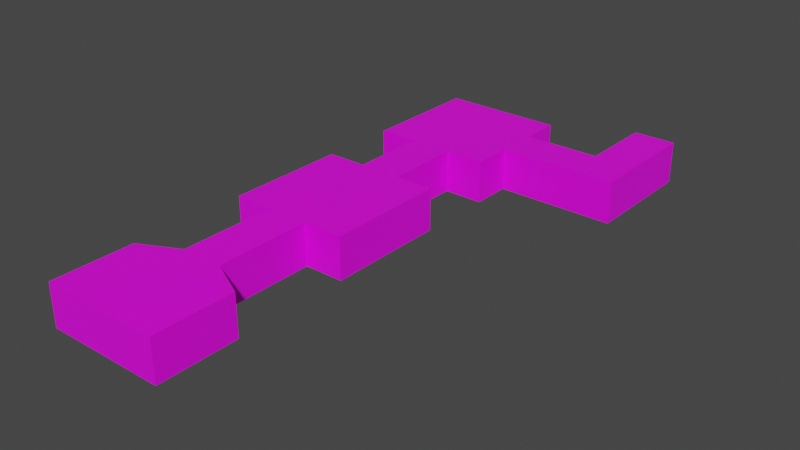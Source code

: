 # Source: chamber0001.blend  (saved by Blender 2.80.75; exported with 4.5.12 LTS)
import bpy
from mathutils import Matrix  # noqa: F401  (used for matrix-valued properties, if any)

bpy.ops.wm.read_factory_settings(use_empty=True)
scene = bpy.context.scene
scene.name = 'Scene'

# ---- collections
col_collection = bpy.data.collections.new('Collection'); scene.collection.children.link(col_collection)

# ---- images (referenced by path relative to the original .blend; pixels are not part of the script)
import os
ASSET_DIR = os.environ.get("B2B_ASSET_DIR", "")  # directory of the original .blend (textures are referenced by path, not embedded)
HERE = os.path.dirname(os.path.abspath(__file__))  # packed textures are extracted next to this script under _unpacked/

def load_image(name, relpath, width, height, colorspace="sRGB"):
    """Load a texture the original file referenced (path relative to the .blend, or extracted next to this script)."""
    p = next((c for c in (os.path.join(HERE, relpath), os.path.join(ASSET_DIR, relpath)) if relpath and os.path.exists(c)), "")
    if p:
        img = bpy.data.images.load(p, check_existing=True)
        img.name = name
    else:  # same state as the original file: an image datablock whose file is absent (Cycles renders it pink)
        img = bpy.data.images.new(name, width, height)
        img.source = "FILE"
        img.filepath = "//" + (relpath or name)
    img.colorspace_settings.name = colorspace
    return img
img_genesis_1024_1024_png = load_image('genesis_1024_1024.png', 'genesis_1024_1024.png', 1024, 1024, 'sRGB')

# ---- materials (node trees are filled in below, after node groups)
mat_material = bpy.data.materials.new('Material')
mat_material.use_transparent_shadow = False
mat_material.roughness = 0.25

# ---- material node trees
mat_material.use_nodes = True; mat_material.node_tree.nodes.clear()
_N = mat_material.node_tree.nodes; _L = mat_material.node_tree.links
n0 = _N.new('ShaderNodeOutputMaterial'); n0.name = 'Material Output'; n0.location = (300, 300)
n1 = _N.new('ShaderNodeBsdfPrincipled'); n1.name = 'Principled BSDF'; n1.location = (10, 300)
n1.distribution = 'GGX'
n1.subsurface_method = 'BURLEY'
n1.inputs[3].default_value = 1.45
n1.inputs[27].default_value = (0.0, 0.0, 0.0, 1.0)
n1.inputs[28].default_value = 1.0
n2 = _N.new('ShaderNodeTexImage'); n2.name = 'Image Texture'; n2.location = (-280, 280)
n2.image = img_genesis_1024_1024_png
_L.new(n1.outputs[0], n0.inputs[0])
_L.new(n2.outputs[0], n1.inputs[0])
n0.is_active_output = True

# ---- world
world_world = bpy.data.worlds.new('World'); scene.world = world_world
world_world.use_nodes = True; world_world.node_tree.nodes.clear()
_N = world_world.node_tree.nodes; _L = world_world.node_tree.links
n0 = _N.new('ShaderNodeOutputWorld'); n0.name = 'World Output'; n0.location = (300, 300)
n1 = _N.new('ShaderNodeBackground'); n1.name = 'Background'; n1.location = (10, 300)
n1.inputs[0].default_value = (0.05088, 0.05088, 0.05088, 1.0)
_L.new(n1.outputs[0], n0.inputs[0])
n0.is_active_output = True
world_world.color = (0.05088, 0.05088, 0.05088)
world_world.use_sun_shadow = False
world_world.sun_shadow_jitter_overblur = 0.0

# ---- meshes
me_base = bpy.data.meshes.new('base')
me_base.from_pydata([(-18.0, -78.0, 0.4), (18.0, -78.0, 0.4), (-18.0, -54.0, 0.4), (18.0, -54.0, 0.4), (-18.0, -54.0, 12.4), (-18.0, -78.0, 12.4), (18.0, -78.0, 12.4), (18.0, -54.0, 12.4), (-6.0, -78.0, 0.4), (6.0, -78.0, 0.4), (6.0, -48.0, 0.4), (-6.0, -48.0, 0.4), (-6.0, -78.0, 12.4), (6.0, -78.0, 12.4), (6.0, -48.0, 12.4), (-6.0, -48.0, 12.4), (6.0, -18.0, 0.4), (-6.0, -18.0, 0.4), (6.0, -18.0, 12.4), (-6.0, -18.0, 12.4), (6.0, 18.0, 0.4), (-6.0, 18.0, 0.4), (6.0, 18.0, 12.4), (-6.0, 18.0, 12.4), (-18.0, -18.0, 12.4), (-18.0, -18.0, 0.4), (-18.0, 18.0, 12.4), (-18.0, 18.0, 0.4), (18.0, -18.0, 12.4), (18.0, -18.0, 0.4), (18.0, 18.0, 12.4), (18.0, 18.0, 0.4), (6.0, 42.0, 0.4), (-6.0, 42.0, 0.4), (6.0, 42.0, 12.4), (-6.0, 42.0, 12.4), (6.0, 78.0, 0.4), (-6.0, 78.0, 0.4), (6.0, 78.0, 12.4), (-6.0, 78.0, 12.4), (18.0, 42.0, 12.4), (18.0, 42.0, 0.4), (18.0, 78.0, 12.4), (18.0, 78.0, 0.4), (-18.0, 42.0, 12.4), (-18.0, 42.0, 0.4), (-18.0, 78.0, 12.4), (-18.0, 78.0, 0.4), (6.0, 54.0, 12.4), (6.0, 66.0, 12.4), (6.0, 66.0, 0.4), (6.0, 54.0, 0.4), (-6.0, 66.0, 0.4), (-6.0, 54.0, 0.4), (-6.0, 66.0, 12.4), (-6.0, 54.0, 12.4), (18.0, 54.0, 12.4), (18.0, 66.0, 12.4), (18.0, 66.0, 0.4), (18.0, 54.0, 0.4), (-18.0, 66.0, 0.4), (-18.0, 54.0, 0.4), (-18.0, 66.0, 12.4), (-18.0, 54.0, 12.4), (42.0, 54.0, 12.4), (42.0, 66.0, 12.4), (42.0, 66.0, 0.4), (42.0, 54.0, 0.4), (42.0, 90.0, 12.4), (42.0, 90.0, 0.4), (54.0, 54.0, 12.4), (54.0, 54.0, 0.4), (54.0, 66.0, 12.4), (54.0, 66.0, 0.4), (54.0, 90.0, 12.4), (54.0, 90.0, 0.4), (6.0, -54.0, 0.4), (-6.0, -54.0, 0.4), (-18.0, -66.0, 0.4), (18.0, -66.0, 0.4), (-18.0, -66.0, 12.4), (18.0, -66.0, 12.4), (6.0, -66.0, 0.4), (-6.0, -66.0, 0.4), (-6.0, -42.0, 0.4), (-6.0, -42.0, 12.4), (6.0, -42.0, 12.4), (6.0, -42.0, 0.4), (-6.0, -30.0, 0.4), (6.0, -30.0, 0.4), (-6.0, -30.0, 12.4), (6.0, -30.0, 12.4), (-6.0, 6.0, 0.4), (-6.0, 6.0, 12.4), (6.0, 6.0, 12.4), (6.0, 6.0, 0.4), (-18.0, 6.0, 0.4), (-18.0, 6.0, 12.4), (18.0, 6.0, 12.4), (18.0, 6.0, 0.4), (-6.0, -6.0, 12.4), (6.0, -6.0, 12.4), (6.0, -6.0, 0.4), (-18.0, -6.0, 12.4), (18.0, -6.0, 12.4), (18.0, -6.0, 0.4), (-6.0, -6.0, 0.4), (-18.0, -6.0, 0.4), (6.0, 30.0, 12.4), (6.0, 30.0, 0.4), (-6.0, 30.0, 0.4), (-6.0, 30.0, 12.4), (30.0, 66.0, 0.4), (30.0, 66.0, 12.4), (30.0, 54.0, 12.4), (30.0, 54.0, 0.4), (42.0, 78.0, 0.4), (42.0, 78.0, 12.4), (54.0, 78.0, 12.4), (54.0, 78.0, 0.4), (-6.0, -66.0, 12.4), (6.0, -66.0, 12.4), (-6.0, -54.0, 12.4), (6.0, -54.0, 12.4), (6.0, -66.0, 0.0), (6.0, -54.0, 0.0), (18.42, -53.74, 0.03122), (18.4, -66.0, 0.0), (18.42, -53.74, 12.77), (18.4, -66.0, 12.8), (-18.4, -66.0, 0.0), (-18.4, -78.4, 0.0), (-18.4, -78.4, 12.8), (-18.4, -66.0, 12.8), (-6.434, -47.73, 0.02187), (-18.42, -53.74, 0.03122), (-18.42, -53.74, 12.77), (-6.434, -47.73, 12.78), (6.0, -78.4, 0.0), (18.4, -78.4, 0.0), (18.4, -78.4, 12.8), (6.0, -78.4, 12.8), (-6.0, -78.4, 0.0), (-6.0, -78.4, 12.8), (6.434, -47.73, 0.02187), (6.434, -47.73, 12.78), (-6.4, -30.0, 12.8), (-6.4, -18.4, 12.8), (-6.4, -18.4, 0.0), (-6.4, -30.0, 0.0), (-6.0, -54.0, 0.0), (-6.0, -66.0, 0.0), (-18.4, -18.4, 12.8), (-18.4, -18.4, 0.0), (6.4, -30.0, 12.8), (6.4, -18.4, 12.8), (6.4, -18.4, 0.0), (6.4, -30.0, 0.0), (6.4, 30.0, 0.0), (6.4, 41.6, 0.0), (6.4, 41.6, 12.8), (6.4, 30.0, 12.8), (6.0, 6.0, 12.8), (6.4, 18.4, 12.8), (-6.4, 18.4, 12.8), (-6.0, 6.0, 12.8), (18.4, 6.0, 12.8), (18.4, 18.4, 12.8), (-6.0, 6.0, 0.0), (-6.4, 18.4, 0.0), (6.4, 18.4, 0.0), (6.0, 6.0, 0.0), (-18.4, 6.0, 12.8), (-18.4, 18.4, 12.8), (-18.4, 18.4, 0.0), (-18.4, 6.0, 0.0), (-6.0, -6.0, 12.8), (-18.4, -6.0, 12.8), (18.4, 6.0, 0.0), (18.4, 18.4, 0.0), (6.0, -6.0, 0.0), (18.4, -6.0, 0.0), (18.4, -18.4, 0.0), (18.4, -18.4, 12.8), (18.4, 41.6, 0.0), (18.4, 41.6, 12.8), (-6.4, 30.0, 0.0), (-6.4, 41.6, 0.0), (-6.4, 30.0, 12.8), (-6.4, 41.6, 12.8), (6.0, 78.4, 0.0), (-6.0, 78.4, 0.0), (-6.0, 78.4, 12.8), (6.0, 78.4, 12.8), (-6.0, 66.0, 0.0), (6.0, 66.0, 0.0), (-6.0, 54.0, 12.8), (-18.4, 54.0, 12.8), (-18.4, 41.6, 12.8), (6.0, 66.0, 12.8), (-6.0, 66.0, 12.8), (18.4, 66.4, 0.0), (18.4, 78.4, 0.0), (18.4, 78.4, 12.8), (18.4, 66.4, 12.8), (6.0, 54.0, 0.0), (18.4, 53.6, 0.0), (-18.4, 66.0, 12.8), (-18.4, 78.4, 12.8), (-18.4, 78.4, 0.0), (-18.4, 66.0, 0.0), (-18.4, 41.6, 0.0), (-18.4, 54.0, 0.0), (-6.0, 54.0, 0.0), (18.4, 53.6, 12.8), (6.0, 54.0, 12.8), (30.0, 66.4, 12.8), (41.6, 66.4, 12.8), (41.6, 66.4, 0.0), (30.0, 66.4, 0.0), (30.0, 53.6, 0.0), (42.0, 53.6, 0.0), (42.0, 53.6, 12.8), (30.0, 53.6, 12.8), (41.6, 78.0, 12.8), (41.6, 90.0, 12.8), (41.6, 90.0, 0.0), (41.6, 78.0, 0.0), (54.4, 78.0, 12.8), (54.4, 90.0, 12.8), (54.4, 66.0, 0.0), (54.4, 66.0, 12.8), (54.4, 53.6, 12.8), (54.4, 53.6, 0.0), (54.4, 90.0, 0.0), (54.4, 78.0, 0.0), (6.4, -42.0, 0.0), (6.4, -42.0, 12.8), (-6.4, -42.0, 0.0), (-6.4, -42.0, 12.8), (18.4, -6.0, 12.8), (-6.0, -6.0, 0.0), (-18.4, -6.0, 0.0), (6.0, -6.0, 12.8), (-6.0, -54.0, 12.8), (6.0, -54.0, 12.8), (6.0, -66.0, 12.8), (-6.0, -66.0, 12.8)], [], [(82, 79, 3, 76), (79, 81, 7, 3), (78, 80, 5, 0), (11, 15, 4, 2), (9, 13, 6, 1), (0, 5, 12, 8), (8, 12, 13, 9), (3, 7, 14, 10), (90, 88, 17, 19), (78, 83, 77, 2), (83, 82, 76, 77), (19, 17, 25, 24), (91, 90, 19, 18), (88, 89, 16, 17), (89, 91, 18, 16), (109, 108, 34, 32), (94, 93, 23, 22), (94, 22, 30, 98), (92, 95, 20, 21), (97, 96, 27, 26), (92, 21, 27, 96), (100, 19, 24, 103), (21, 23, 26, 27), (99, 98, 30, 31), (22, 20, 31, 30), (102, 16, 29, 105), (16, 18, 28, 29), (32, 34, 40, 41), (110, 109, 32, 33), (111, 110, 33, 35), (108, 111, 35, 34), (36, 38, 39, 37), (52, 50, 36, 37), (55, 35, 44, 63), (49, 54, 39, 38), (58, 57, 42, 43), (51, 32, 41, 59), (49, 38, 42, 57), (38, 36, 43, 42), (62, 60, 47, 46), (37, 39, 46, 47), (35, 33, 45, 44), (52, 37, 47, 60), (33, 53, 61, 45), (53, 52, 60, 61), (44, 45, 61, 63), (63, 61, 60, 62), (34, 48, 56, 40), (48, 49, 57, 56), (36, 50, 58, 43), (50, 51, 59, 58), (41, 40, 56, 59), (113, 112, 66, 65), (34, 35, 55, 48), (48, 55, 54, 49), (39, 54, 62, 46), (54, 55, 63, 62), (33, 32, 51, 53), (53, 51, 50, 52), (115, 114, 64, 67), (112, 115, 67, 66), (114, 113, 65, 64), (117, 116, 69, 68), (118, 117, 68, 74), (73, 71, 70, 72), (66, 67, 71, 73), (116, 119, 75, 69), (118, 74, 75, 119), (64, 65, 72, 70), (67, 64, 70, 71), (2, 77, 11), (77, 76, 10, 11), (76, 3, 10), (8, 9, 82, 83), (0, 8, 83, 78), (2, 4, 80, 78), (1, 6, 81, 79), (9, 1, 79, 82), (10, 14, 86, 87), (11, 10, 87, 84), (14, 15, 85, 86), (15, 11, 84, 85), (87, 86, 91, 89), (84, 87, 89, 88), (86, 85, 90, 91), (85, 84, 88, 90), (20, 95, 99, 31), (105, 104, 98, 99), (23, 93, 97, 26), (106, 92, 96, 107), (103, 107, 96, 97), (106, 102, 95, 92), (101, 94, 98, 104), (101, 100, 93, 94), (18, 19, 100, 101), (18, 101, 104, 28), (17, 16, 102, 106), (24, 25, 107, 103), (17, 106, 107, 25), (29, 28, 104, 105), (95, 102, 105, 99), (93, 100, 103, 97), (22, 23, 111, 108), (23, 21, 110, 111), (21, 20, 109, 110), (20, 22, 108, 109), (56, 57, 113, 114), (58, 59, 115, 112), (59, 56, 114, 115), (57, 58, 112, 113), (72, 118, 119, 73), (66, 73, 119, 116), (72, 65, 117, 118), (65, 66, 116, 117), (4, 15, 122), (14, 123, 122, 15), (7, 123, 14), (121, 120, 122, 123), (7, 81, 121, 123), (4, 122, 120, 80), (80, 120, 12, 5), (13, 12, 120, 121), (6, 13, 121, 81), (124, 125, 126, 127), (127, 126, 128, 129), (130, 131, 132, 133), (134, 135, 136, 137), (138, 139, 140, 141), (131, 142, 143, 132), (142, 138, 141, 143), (126, 144, 145, 128), (146, 147, 148, 149), (130, 135, 150, 151), (151, 150, 125, 124), (147, 152, 153, 148), (154, 155, 147, 146), (149, 148, 156, 157), (157, 156, 155, 154), (158, 159, 160, 161), (162, 163, 164, 165), (162, 166, 167, 163), (168, 169, 170, 171), (172, 173, 174, 175), (168, 175, 174, 169), (176, 177, 152, 147), (169, 174, 173, 164), (178, 179, 167, 166), (163, 167, 179, 170), (180, 181, 182, 156), (156, 182, 183, 155), (159, 184, 185, 160), (186, 187, 159, 158), (188, 189, 187, 186), (161, 160, 189, 188), (190, 191, 192, 193), (194, 191, 190, 195), (196, 197, 198, 189), (199, 193, 192, 200), (201, 202, 203, 204), (205, 206, 184, 159), (199, 204, 203, 193), (193, 203, 202, 190), (207, 208, 209, 210), (191, 209, 208, 192), (189, 198, 211, 187), (194, 210, 209, 191), (187, 211, 212, 213), (213, 212, 210, 194), (198, 197, 212, 211), (197, 207, 210, 212), (160, 185, 214, 215), (215, 214, 204, 199), (190, 202, 201, 195), (195, 201, 206, 205), (184, 206, 214, 185), (216, 217, 218, 219), (160, 215, 196, 189), (215, 199, 200, 196), (192, 208, 207, 200), (200, 207, 197, 196), (187, 213, 205, 159), (213, 194, 195, 205), (220, 221, 222, 223), (219, 218, 221, 220), (223, 222, 217, 216), (224, 225, 226, 227), (228, 229, 225, 224), (230, 231, 232, 233), (218, 230, 233, 221), (227, 226, 234, 235), (228, 235, 234, 229), (222, 232, 231, 217), (221, 233, 232, 222), (135, 134, 150), (150, 134, 144, 125), (125, 144, 126), (142, 151, 124, 138), (131, 130, 151, 142), (135, 130, 133, 136), (139, 127, 129, 140), (138, 124, 127, 139), (144, 236, 237, 145), (134, 238, 236, 144), (145, 237, 239, 137), (137, 239, 238, 134), (236, 157, 154, 237), (238, 149, 157, 236), (237, 154, 146, 239), (239, 146, 149, 238), (170, 179, 178, 171), (181, 178, 166, 240), (164, 173, 172, 165), (241, 242, 175, 168), (177, 172, 175, 242), (241, 168, 171, 180), (243, 240, 166, 162), (243, 162, 165, 176), (155, 243, 176, 147), (155, 183, 240, 243), (148, 241, 180, 156), (152, 177, 242, 153), (148, 153, 242, 241), (182, 181, 240, 183), (171, 178, 181, 180), (165, 172, 177, 176), (163, 161, 188, 164), (164, 188, 186, 169), (169, 186, 158, 170), (170, 158, 161, 163), (214, 223, 216, 204), (201, 219, 220, 206), (206, 220, 223, 214), (204, 216, 219, 201), (231, 230, 235, 228), (218, 227, 235, 230), (231, 228, 224, 217), (217, 224, 227, 218), (136, 244, 137), (145, 137, 244, 245), (128, 145, 245), (246, 245, 244, 247), (128, 245, 246, 129), (136, 133, 247, 244), (133, 132, 143, 247), (141, 246, 247, 143), (140, 129, 246, 141), (74, 68, 225, 229), (68, 69, 226, 225), (69, 75, 234, 226), (75, 74, 229, 234)])
_uv = me_base.uv_layers.new(name='UVMap')
_uv.uv.foreach_set('vector', [0.5, 0.5, 1.0, 0.5, 1.0, 1.0, 0.5, 1.0, 0.5, 0.5, 0.5, 1.0, 0.0, 1.0, 0.0, 0.5, 0.5, 0.5, 0.5, 1.0, 0.0, 1.0, 0.0, 0.5, 0.5, 0.5, 0.5, 1.0, 0.0, 1.0, 0.0, 0.5, 0.5, 0.5, 0.5, 1.0, 0.0, 1.0, 0.0, 0.5, 0.5, 0.5, 0.5, 1.0, 0.0, 1.0, 0.0, 0.5, 0.5, 0.5, 0.5, 1.0, 0.0, 1.0, 0.0, 0.5, 0.5, 0.5, 0.5, 1.0, 0.0, 1.0, 0.0, 0.5, 0.0, 1.0, 0.0, 0.5, 0.5, 0.5, 0.5, 1.0, 0.5, 0.5, 1.0, 0.5, 1.0, 1.0, 0.5, 1.0, 0.5, 0.5, 1.0, 0.5, 1.0, 1.0, 0.5, 1.0, 0.0, 1.0, 0.0, 0.5, 0.5, 0.5, 0.5, 1.0, 0.5, 0.5, 1.0, 0.5, 1.0, 1.0, 0.5, 1.0, 0.5, 0.5, 1.0, 0.5, 1.0, 1.0, 0.5, 1.0, 0.5, 0.5, 0.5, 1.0, 0.0, 1.0, 0.0, 0.5, 0.5, 0.5, 0.5, 1.0, 0.0, 1.0, 0.0, 0.5, 0.5, 0.5, 1.0, 0.5, 1.0, 1.0, 0.5, 1.0, 0.5, 0.5, 1.0, 0.5, 1.0, 1.0, 0.5, 1.0, 0.5, 0.5, 1.0, 0.5, 1.0, 1.0, 0.5, 1.0, 0.0, 1.0, 0.0, 0.5, 0.5, 0.5, 0.5, 1.0, 0.5, 0.5, 1.0, 0.5, 1.0, 1.0, 0.5, 1.0, 0.5, 0.5, 1.0, 0.5, 1.0, 1.0, 0.5, 1.0, 0.5, 0.5, 0.5, 1.0, 0.0, 1.0, 0.0, 0.5, 0.5, 0.5, 0.5, 1.0, 0.0, 1.0, 0.0, 0.5, 0.0, 1.0, 0.0, 0.5, 0.5, 0.5, 0.5, 1.0, 0.5, 0.5, 1.0, 0.5, 1.0, 1.0, 0.5, 1.0, 0.5, 0.5, 0.5, 1.0, 0.0, 1.0, 0.0, 0.5, 0.5, 0.5, 0.5, 1.0, 0.0, 1.0, 0.0, 0.5, 0.5, 0.5, 1.0, 0.5, 1.0, 1.0, 0.5, 1.0, 0.0, 1.0, 0.0, 0.5, 0.5, 0.5, 0.5, 1.0, 0.5, 0.5, 1.0, 0.5, 1.0, 1.0, 0.5, 1.0, 0.5, 0.5, 0.5, 1.0, 0.0, 1.0, 0.0, 0.5, 0.5, 0.5, 1.0, 0.5, 1.0, 1.0, 0.5, 1.0, 0.5, 0.5, 1.0, 0.5, 1.0, 1.0, 0.5, 1.0, 0.5, 0.5, 1.0, 0.5, 1.0, 1.0, 0.5, 1.0, 0.5, 0.5, 0.5, 1.0, 0.0, 1.0, 0.0, 0.5, 0.5, 0.5, 1.0, 0.5, 1.0, 1.0, 0.5, 1.0, 0.5, 0.5, 1.0, 0.5, 1.0, 1.0, 0.5, 1.0, 0.0, 1.0, 0.0, 0.5, 0.5, 0.5, 0.5, 1.0, 0.0, 1.0, 0.0, 0.5, 0.5, 0.5, 0.5, 1.0, 0.5, 0.5, 0.5, 1.0, 0.0, 1.0, 0.0, 0.5, 0.0, 1.0, 0.0, 0.5, 0.5, 0.5, 0.5, 1.0, 0.5, 0.5, 1.0, 0.5, 1.0, 1.0, 0.5, 1.0, 0.5, 0.5, 1.0, 0.5, 1.0, 1.0, 0.5, 1.0, 0.5, 0.5, 1.0, 0.5, 1.0, 1.0, 0.5, 1.0, 0.0, 1.0, 0.0, 0.5, 0.5, 0.5, 0.5, 1.0, 0.0, 1.0, 0.0, 0.5, 0.5, 0.5, 0.5, 1.0, 0.5, 0.5, 1.0, 0.5, 1.0, 1.0, 0.5, 1.0, 0.5, 0.5, 1.0, 0.5, 1.0, 1.0, 0.5, 1.0, 0.5, 0.5, 1.0, 0.5, 1.0, 1.0, 0.5, 1.0, 0.5, 0.5, 1.0, 0.5, 1.0, 1.0, 0.5, 1.0, 0.5, 0.5, 0.5, 1.0, 0.0, 1.0, 0.0, 0.5, 0.0, 1.0, 0.0, 0.5, 0.5, 0.5, 0.5, 1.0, 0.5, 0.5, 1.0, 0.5, 1.0, 1.0, 0.5, 1.0, 0.5, 0.5, 1.0, 0.5, 1.0, 1.0, 0.5, 1.0, 0.5, 0.5, 1.0, 0.5, 1.0, 1.0, 0.5, 1.0, 0.5, 0.5, 1.0, 0.5, 1.0, 1.0, 0.5, 1.0, 0.5, 0.5, 1.0, 0.5, 1.0, 1.0, 0.5, 1.0, 0.5, 0.5, 1.0, 0.5, 1.0, 1.0, 0.5, 1.0, 0.5, 0.5, 0.5, 1.0, 0.0, 1.0, 0.0, 0.5, 0.5, 0.5, 1.0, 0.5, 1.0, 1.0, 0.5, 1.0, 0.5, 0.5, 1.0, 0.5, 1.0, 1.0, 0.5, 1.0, 0.0, 1.0, 0.0, 0.5, 0.5, 0.5, 0.5, 1.0, 0.5, 0.5, 1.0, 0.5, 1.0, 1.0, 0.5, 1.0, 0.0, 0.5, 0.5, 0.5, 0.5, 1.0, 0.0, 1.0, 0.5, 0.5, 1.0, 0.5, 1.0, 1.0, 0.5, 1.0, 0.5, 0.5, 1.0, 0.5, 1.0, 1.0, 0.5, 1.0, 0.5, 1.0, 0.0, 1.0, 0.0, 0.5, 0.5, 0.5, 0.5, 0.5, 1.0, 0.5, 1.0, 1.0, 0.5, 1.0, 0.5, 0.5, 0.5, 1.0, 0.0, 1.0, 0.0, 0.5, 0.5, 0.5, 1.0, 0.5, 1.0, 1.0, 0.5, 0.5, 1.0, 0.5, 1.0, 1.0, 0.5, 1.0, 0.5, 0.5, 1.0, 0.5, 1.0, 1.0, 0.5, 0.5, 1.0, 0.5, 1.0, 1.0, 0.5, 1.0, 0.5, 0.5, 1.0, 0.5, 1.0, 1.0, 0.5, 1.0, 0.5, 0.5, 0.5, 1.0, 0.0, 1.0, 0.0, 0.5, 0.5, 0.5, 0.5, 1.0, 0.0, 1.0, 0.0, 0.5, 0.5, 0.5, 1.0, 0.5, 1.0, 1.0, 0.5, 1.0, 0.25, 0.5, 0.25, 1.0, 0.0, 1.0, 0.0, 0.5, 0.5, 0.5, 1.0, 0.5, 1.0, 1.0, 0.5, 1.0, 0.5, 0.5, 1.0, 0.5, 1.0, 1.0, 0.5, 1.0, 0.0, 1.0, 0.0, 0.5, 0.5, 0.5, 0.5, 1.0, 0.5, 0.5, 0.5, 1.0, 0.0, 1.0, 0.0, 0.5, 0.5, 0.5, 1.0, 0.5, 1.0, 1.0, 0.5, 1.0, 0.5, 0.5, 1.0, 0.5, 1.0, 1.0, 0.5, 1.0, 0.0, 1.0, 0.0, 0.5, 0.5, 0.5, 0.5, 1.0, 0.5, 0.5, 1.0, 0.5, 1.0, 1.0, 0.5, 1.0, 0.5, 0.5, 0.5, 1.0, 0.0, 1.0, 0.0, 0.5, 0.5, 0.5, 1.0, 0.5, 1.0, 1.0, 0.5, 1.0, 0.5, 0.5, 1.0, 0.5, 1.0, 1.0, 0.5, 1.0, 0.0, 1.0, 0.0, 0.5, 0.5, 0.5, 0.5, 1.0, 0.5, 0.5, 1.0, 0.5, 1.0, 1.0, 0.5, 1.0, 0.5, 0.5, 1.0, 0.5, 1.0, 1.0, 0.5, 1.0, 0.5, 0.5, 1.0, 0.5, 1.0, 1.0, 0.5, 1.0, 0.5, 0.5, 1.0, 0.5, 1.0, 1.0, 0.5, 1.0, 0.5, 0.5, 1.0, 0.5, 1.0, 1.0, 0.5, 1.0, 0.5, 0.5, 1.0, 0.5, 1.0, 1.0, 0.5, 1.0, 0.0, 1.0, 0.0, 0.5, 0.5, 0.5, 0.5, 1.0, 0.5, 0.5, 1.0, 0.5, 1.0, 1.0, 0.5, 1.0, 0.5, 0.5, 0.5, 1.0, 0.0, 1.0, 0.0, 0.5, 0.5, 0.5, 1.0, 0.5, 1.0, 1.0, 0.5, 1.0, 0.5, 0.5, 1.0, 0.5, 1.0, 1.0, 0.5, 1.0, 0.5, 0.5, 1.0, 0.5, 1.0, 1.0, 0.5, 1.0, 0.0, 1.0, 0.0, 0.5, 0.5, 0.5, 0.5, 1.0, 0.5, 0.5, 1.0, 0.5, 1.0, 1.0, 0.5, 1.0, 0.5, 0.5, 0.5, 1.0, 0.0, 1.0, 0.0, 0.5, 0.5, 0.5, 1.0, 0.5, 1.0, 1.0, 0.5, 1.0, 0.5, 0.5, 1.0, 0.5, 1.0, 1.0, 0.5, 1.0, 0.5, 0.5, 0.5, 1.0, 0.0, 1.0, 0.0, 0.5, 0.0, 1.0, 0.0, 0.5, 0.5, 0.5, 0.5, 1.0, 0.5, 1.0, 0.0, 1.0, 0.0, 0.5, 0.5, 0.5, 0.5, 0.5, 1.0, 0.5, 1.0, 1.0, 0.5, 1.0, 0.5, 0.5, 1.0, 0.5, 1.0, 1.0, 0.5, 1.0, 0.0, 1.0, 0.0, 0.5, 0.5, 0.5, 0.5, 1.0, 0.5, 0.5, 1.0, 0.5, 1.0, 1.0, 0.5, 0.5, 1.0, 0.5, 1.0, 1.0, 0.5, 1.0, 0.5, 0.5, 1.0, 0.5, 1.0, 1.0, 0.5, 0.5, 1.0, 0.5, 1.0, 1.0, 0.5, 1.0, 0.5, 0.5, 1.0, 0.5, 1.0, 1.0, 0.5, 1.0, 0.5, 0.5, 1.0, 0.5, 1.0, 1.0, 0.5, 1.0, 0.5, 0.5, 1.0, 0.5, 1.0, 1.0, 0.5, 1.0, 0.5, 0.5, 1.0, 0.5, 1.0, 1.0, 0.5, 1.0, 0.5, 0.5, 1.0, 0.5, 1.0, 1.0, 0.5, 1.0, 0.5, 0.5, 0.5, 1.0, 1.0, 1.0, 1.0, 0.5, 0.5, 0.5, 0.0, 0.5, 0.0, 1.0, 0.5, 1.0, 0.5, 0.5, 0.0, 0.5, 0.0, 1.0, 0.5, 1.0, 0.5, 0.5, 0.0, 0.5, 0.0, 1.0, 0.5, 1.0, 0.5, 0.5, 0.0, 0.5, 0.0, 1.0, 0.5, 1.0, 0.5, 0.5, 0.0, 0.5, 0.0, 1.0, 0.5, 1.0, 0.5, 0.5, 0.0, 0.5, 0.0, 1.0, 0.5, 1.0, 0.5, 0.5, 0.0, 0.5, 0.0, 1.0, 0.5, 1.0, 0.0, 1.0, 0.5, 1.0, 0.5, 0.5, 0.0, 0.5, 0.5, 0.5, 0.5, 1.0, 1.0, 1.0, 1.0, 0.5, 0.5, 0.5, 0.5, 1.0, 1.0, 1.0, 1.0, 0.5, 0.0, 1.0, 0.5, 1.0, 0.5, 0.5, 0.0, 0.5, 0.5, 0.5, 0.5, 1.0, 1.0, 1.0, 1.0, 0.5, 0.5, 0.5, 0.5, 1.0, 1.0, 1.0, 1.0, 0.5, 0.5, 0.5, 0.0, 0.5, 0.0, 1.0, 0.5, 1.0, 0.5, 0.5, 0.0, 0.5, 0.0, 1.0, 0.5, 1.0, 0.5, 0.5, 0.5, 1.0, 1.0, 1.0, 1.0, 0.5, 0.5, 0.5, 0.5, 1.0, 1.0, 1.0, 1.0, 0.5, 0.5, 0.5, 0.5, 1.0, 1.0, 1.0, 1.0, 0.5, 0.0, 1.0, 0.5, 1.0, 0.5, 0.5, 0.0, 0.5, 0.5, 0.5, 0.5, 1.0, 1.0, 1.0, 1.0, 0.5, 0.5, 0.5, 0.5, 1.0, 1.0, 1.0, 1.0, 0.5, 0.5, 0.5, 0.0, 0.5, 0.0, 1.0, 0.5, 1.0, 0.5, 0.5, 0.0, 0.5, 0.0, 1.0, 0.5, 1.0, 0.0, 1.0, 0.5, 1.0, 0.5, 0.5, 0.0, 0.5, 0.5, 0.5, 0.5, 1.0, 1.0, 1.0, 1.0, 0.5, 0.5, 0.5, 0.0, 0.5, 0.0, 1.0, 0.5, 1.0, 0.5, 0.5, 0.0, 0.5, 0.0, 1.0, 0.5, 1.0, 0.5, 0.5, 0.5, 1.0, 1.0, 1.0, 1.0, 0.5, 0.0, 1.0, 0.5, 1.0, 0.5, 0.5, 0.0, 0.5, 0.5, 0.5, 0.5, 1.0, 1.0, 1.0, 1.0, 0.5, 0.5, 0.5, 0.0, 0.5, 0.0, 1.0, 0.5, 1.0, 0.5, 0.5, 0.5, 1.0, 1.0, 1.0, 1.0, 0.5, 0.5, 0.5, 0.5, 1.0, 1.0, 1.0, 1.0, 0.5, 0.5, 0.5, 0.5, 1.0, 1.0, 1.0, 1.0, 0.5, 0.5, 0.5, 0.0, 0.5, 0.0, 1.0, 0.5, 1.0, 0.5, 0.5, 0.5, 1.0, 1.0, 1.0, 1.0, 0.5, 0.5, 0.5, 0.5, 1.0, 1.0, 1.0, 1.0, 0.5, 0.0, 1.0, 0.5, 1.0, 0.5, 0.5, 0.0, 0.5, 0.0, 1.0, 0.5, 1.0, 0.5, 0.5, 0.0, 0.5, 0.5, 0.5, 0.0, 0.5, 0.0, 1.0, 0.5, 1.0, 0.0, 1.0, 0.5, 1.0, 0.5, 0.5, 0.0, 0.5, 0.5, 0.5, 0.5, 1.0, 1.0, 1.0, 1.0, 0.5, 0.5, 0.5, 0.5, 1.0, 1.0, 1.0, 1.0, 0.5, 0.5, 0.5, 0.5, 1.0, 1.0, 1.0, 1.0, 0.5, 0.0, 1.0, 0.5, 1.0, 0.5, 0.5, 0.0, 0.5, 0.0, 1.0, 0.5, 1.0, 0.5, 0.5, 0.0, 0.5, 0.5, 0.5, 0.5, 1.0, 1.0, 1.0, 1.0, 0.5, 0.5, 0.5, 0.5, 1.0, 1.0, 1.0, 1.0, 0.5, 0.5, 0.5, 0.5, 1.0, 1.0, 1.0, 1.0, 0.5, 0.5, 0.5, 0.5, 1.0, 1.0, 1.0, 1.0, 0.5, 0.5, 0.5, 0.0, 0.5, 0.0, 1.0, 0.5, 1.0, 0.0, 1.0, 0.5, 1.0, 0.5, 0.5, 0.0, 0.5, 0.5, 0.5, 0.5, 1.0, 1.0, 1.0, 1.0, 0.5, 0.5, 0.5, 0.5, 1.0, 1.0, 1.0, 1.0, 0.5, 0.5, 0.5, 0.5, 1.0, 1.0, 1.0, 1.0, 0.5, 0.5, 0.5, 0.5, 1.0, 1.0, 1.0, 1.0, 0.5, 0.5, 0.5, 0.5, 1.0, 1.0, 1.0, 1.0, 0.5, 0.5, 0.5, 0.5, 1.0, 1.0, 1.0, 1.0, 0.5, 0.5, 0.5, 0.0, 0.5, 0.0, 1.0, 0.5, 1.0, 0.5, 0.5, 0.5, 1.0, 1.0, 1.0, 1.0, 0.5, 0.5, 0.5, 0.5, 1.0, 1.0, 1.0, 1.0, 0.5, 0.0, 1.0, 0.5, 1.0, 0.5, 0.5, 0.0, 0.5, 0.5, 0.5, 0.5, 1.0, 1.0, 1.0, 1.0, 0.5, 0.0, 0.5, 0.0, 1.0, 0.5, 1.0, 0.5, 0.5, 0.5, 0.5, 0.5, 1.0, 1.0, 1.0, 1.0, 0.5, 0.5, 0.5, 0.5, 1.0, 1.0, 1.0, 1.0, 0.5, 0.5, 1.0, 0.5, 0.5, 0.0, 0.5, 0.0, 1.0, 0.5, 0.5, 0.5, 1.0, 1.0, 1.0, 1.0, 0.5, 0.5, 0.5, 0.0, 0.5, 0.0, 1.0, 0.5, 1.0, 0.5, 0.5, 1.0, 1.0, 1.0, 0.5, 0.5, 0.5, 0.5, 1.0, 1.0, 1.0, 1.0, 0.5, 0.5, 0.5, 1.0, 1.0, 1.0, 0.5, 0.5, 0.5, 0.5, 1.0, 1.0, 1.0, 1.0, 0.5, 0.5, 0.5, 0.5, 1.0, 1.0, 1.0, 1.0, 0.5, 0.5, 0.5, 0.0, 0.5, 0.0, 1.0, 0.5, 1.0, 0.5, 0.5, 0.0, 0.5, 0.0, 1.0, 0.5, 1.0, 0.5, 0.5, 0.5, 1.0, 1.0, 1.0, 1.0, 0.5, 0.25, 0.5, 0.0, 0.5, 0.0, 1.0, 0.25, 1.0, 0.5, 0.5, 0.5, 1.0, 1.0, 1.0, 1.0, 0.5, 0.5, 0.5, 0.5, 1.0, 1.0, 1.0, 1.0, 0.5, 0.0, 1.0, 0.5, 1.0, 0.5, 0.5, 0.0, 0.5, 0.5, 0.5, 0.0, 0.5, 0.0, 1.0, 0.5, 1.0, 0.5, 0.5, 0.5, 1.0, 1.0, 1.0, 1.0, 0.5, 0.5, 0.5, 0.5, 1.0, 1.0, 1.0, 1.0, 0.5, 0.0, 1.0, 0.5, 1.0, 0.5, 0.5, 0.0, 0.5, 0.5, 0.5, 0.5, 1.0, 1.0, 1.0, 1.0, 0.5, 0.5, 0.5, 0.0, 0.5, 0.0, 1.0, 0.5, 1.0, 0.5, 0.5, 0.5, 1.0, 1.0, 1.0, 1.0, 0.5, 0.5, 0.5, 0.5, 1.0, 1.0, 1.0, 1.0, 0.5, 0.0, 1.0, 0.5, 1.0, 0.5, 0.5, 0.0, 0.5, 0.5, 0.5, 0.5, 1.0, 1.0, 1.0, 1.0, 0.5, 0.5, 0.5, 0.5, 1.0, 1.0, 1.0, 1.0, 0.5, 0.5, 0.5, 0.5, 1.0, 1.0, 1.0, 1.0, 0.5, 0.5, 0.5, 0.5, 1.0, 1.0, 1.0, 1.0, 0.5, 0.5, 0.5, 0.5, 1.0, 1.0, 1.0, 1.0, 0.5, 0.5, 0.5, 0.5, 1.0, 1.0, 1.0, 1.0, 0.5, 0.0, 1.0, 0.5, 1.0, 0.5, 0.5, 0.0, 0.5, 0.5, 0.5, 0.5, 1.0, 1.0, 1.0, 1.0, 0.5, 0.5, 0.5, 0.0, 0.5, 0.0, 1.0, 0.5, 1.0, 0.5, 0.5, 0.5, 1.0, 1.0, 1.0, 1.0, 0.5, 0.5, 0.5, 0.5, 1.0, 1.0, 1.0, 1.0, 0.5, 0.5, 0.5, 0.5, 1.0, 1.0, 1.0, 1.0, 0.5, 0.0, 1.0, 0.5, 1.0, 0.5, 0.5, 0.0, 0.5, 0.5, 0.5, 0.5, 1.0, 1.0, 1.0, 1.0, 0.5, 0.5, 0.5, 0.0, 0.5, 0.0, 1.0, 0.5, 1.0, 0.5, 0.5, 0.5, 1.0, 1.0, 1.0, 1.0, 0.5, 0.5, 0.5, 0.5, 1.0, 1.0, 1.0, 1.0, 0.5, 0.5, 0.5, 0.0, 0.5, 0.0, 1.0, 0.5, 1.0, 0.0, 1.0, 0.5, 1.0, 0.5, 0.5, 0.0, 0.5, 0.5, 1.0, 0.5, 0.5, 0.0, 0.5, 0.0, 1.0, 0.5, 0.5, 0.5, 1.0, 1.0, 1.0, 1.0, 0.5, 0.5, 0.5, 0.5, 1.0, 1.0, 1.0, 1.0, 0.5, 0.0, 1.0, 0.5, 1.0, 0.5, 0.5, 0.0, 0.5, 0.5, 0.5, 1.0, 1.0, 1.0, 0.5, 0.5, 0.5, 0.5, 1.0, 1.0, 1.0, 1.0, 0.5, 0.5, 0.5, 1.0, 1.0, 1.0, 0.5, 0.5, 0.5, 0.5, 1.0, 1.0, 1.0, 1.0, 0.5, 0.5, 0.5, 0.5, 1.0, 1.0, 1.0, 1.0, 0.5, 0.5, 0.5, 0.5, 1.0, 1.0, 1.0, 1.0, 0.5, 0.5, 0.5, 0.5, 1.0, 1.0, 1.0, 1.0, 0.5, 0.5, 0.5, 0.5, 1.0, 1.0, 1.0, 1.0, 0.5, 0.5, 0.5, 0.5, 1.0, 1.0, 1.0, 1.0, 0.5, 0.5, 1.0, 1.0, 1.0, 1.0, 1.0, 0.5, 1.0, 0.5, 1.0, 0.5, 0.5, 0.5, 0.5, 0.5, 1.0, 0.5, 1.0, 1.0, 1.0, 1.0, 1.0, 0.5, 1.0, 0.0, 0.5, 0.0, 1.0, 0.0, 1.0, 0.0, 0.5])
me_base.materials.append(mat_material)
me_base.use_remesh_preserve_volume = False
me_base.use_remesh_preserve_attributes = False
me_base.use_mirror_vertex_groups = False
me_base.update()

# ---- objects
ob_chamber0001 = bpy.data.objects.new('chamber0001', me_base)

# ---- transforms, parenting, visibility, modifiers, constraints
ob_chamber0001.location = (0.0, 0.0, 0.0)
ob_chamber0001.lineart.crease_threshold = 0.0

# ---- collection membership
col_collection.objects.link(ob_chamber0001)

# ---- scene / render settings (as saved in the file)
scene.frame_start = 1; scene.frame_end = 250; scene.frame_set(1)
scene.render.engine = 'BLENDER_EEVEE_NEXT'
scene.cycles.use_denoising = False
scene.cycles.samples = 128
scene.cycles.sampling_pattern = 'TABULATED_SOBOL'
scene.cycles.use_adaptive_sampling = False
scene.cycles.use_light_tree = False
scene.view_settings.view_transform = 'Filmic'
bpy.context.view_layer.update()

# ---- added for rendering (the .blend has no active camera and no usable light): camera, sun
cam_auto = bpy.data.cameras.new('AutoCamera')
cam_auto.lens = 50.0
cam_auto.sensor_width = 36.0
cam_auto.clip_end = 2986.38
ob_auto_camera = bpy.data.objects.new('AutoCamera', cam_auto)
scene.collection.objects.link(ob_auto_camera)
ob_auto_camera.location = (188.153, -198.398, 142.532)
ob_auto_camera.rotation_euler = (1.09748, -7.21219e-08, 0.694738)
scene.camera = ob_auto_camera
light_auto_sun = bpy.data.lights.new('AutoSun', 'SUN')
light_auto_sun.energy = 3.0
light_auto_sun.angle = 0.0523599
ob_auto_sun = bpy.data.objects.new('AutoSun', light_auto_sun)
scene.collection.objects.link(ob_auto_sun)
ob_auto_sun.rotation_euler = (0.872665, 0.174533, 0.523599)
bpy.context.view_layer.update()
